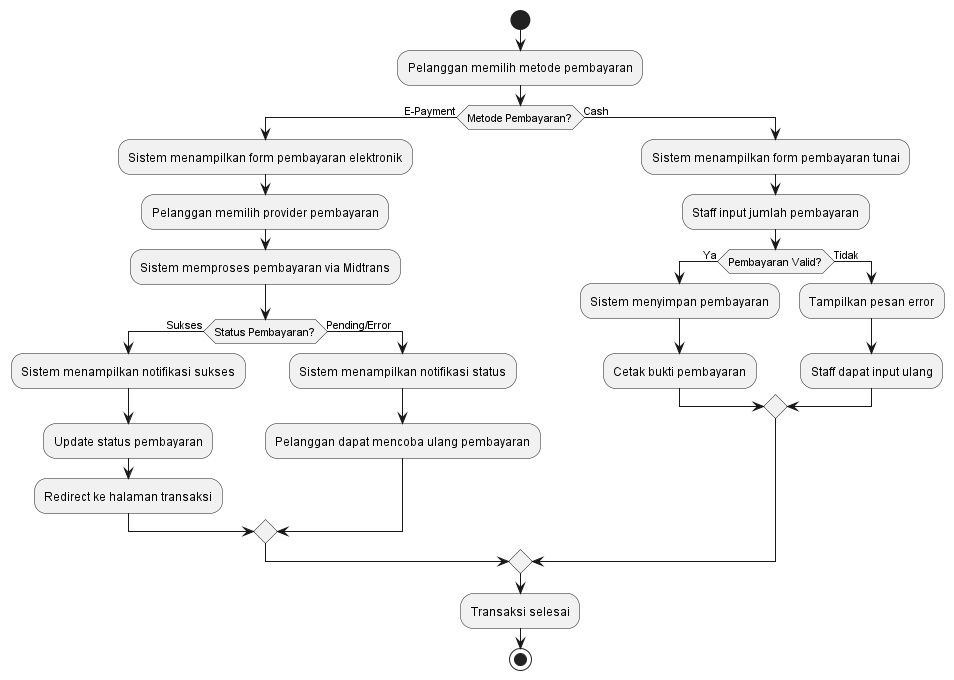

The diagram above was rendered by PlantUML. Its source (embedded in the PNG):
@startuml Sistem Pembayaran Pool Open System

start

:Pelanggan memilih metode pembayaran;

if (Metode Pembayaran?) then (E-Payment)
  :Sistem menampilkan form pembayaran elektronik;
  :Pelanggan memilih provider pembayaran;
  :Sistem memproses pembayaran via Midtrans;
  if (Status Pembayaran?) then (Sukses)
    :Sistem menampilkan notifikasi sukses;
    :Update status pembayaran;
    :Redirect ke halaman transaksi;
  else (Pending/Error)
    :Sistem menampilkan notifikasi status;
    :Pelanggan dapat mencoba ulang pembayaran;
  endif
else (Cash)
  :Sistem menampilkan form pembayaran tunai;
  :Staff input jumlah pembayaran;
  if (Pembayaran Valid?) then (Ya)
    :Sistem menyimpan pembayaran;
    :Cetak bukti pembayaran;
  else (Tidak)
    :Tampilkan pesan error;
    :Staff dapat input ulang;
  endif
endif

:Transaksi selesai;

stop

@enduml